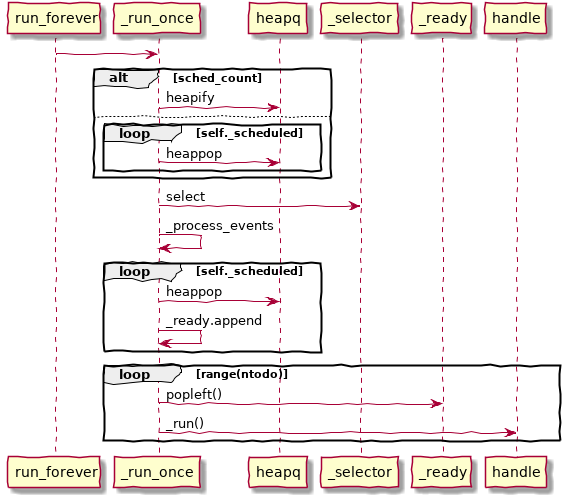

The diagram above was rendered by PlantUML. Its source (embedded in the PNG):
@startuml
skinparam backgroundColor transparent
skinparam handwritten true
run_forever -> _run_once
alt sched_count
  _run_once -> heapq : heapify
else
  loop self._scheduled
    _run_once -> heapq : heappop
  end
end
_run_once -> _selector : select
_run_once -> _run_once : _process_events
loop self._scheduled
  _run_once -> heapq : heappop
  _run_once -> _run_once : _ready.append
end
loop range(ntodo)
  _run_once -> _ready : popleft()
  _run_once -> handle : _run()
end
@enduml